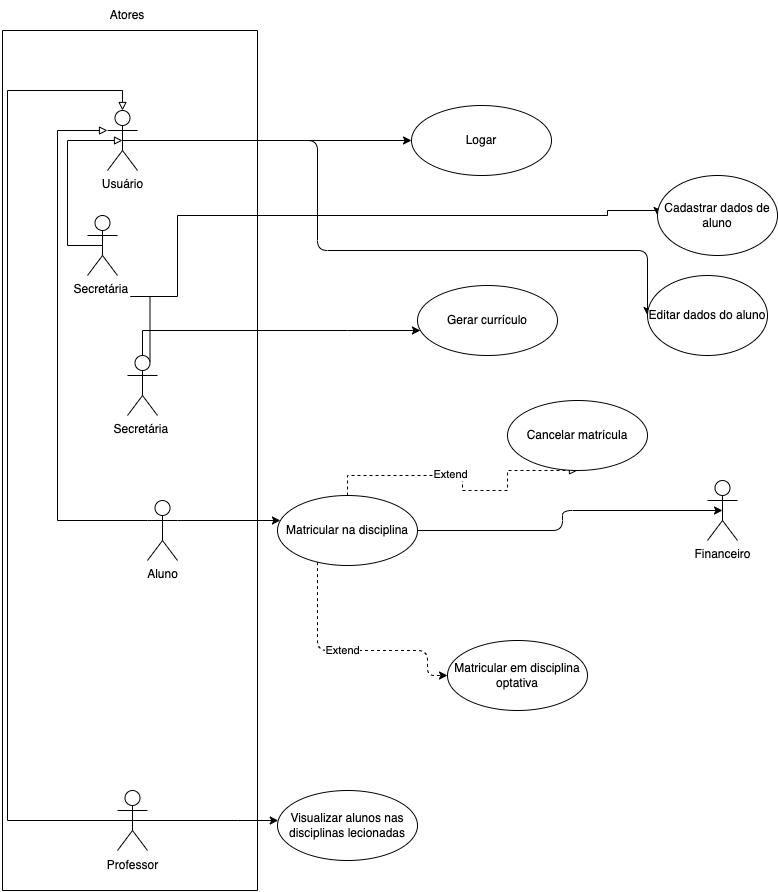

The diagram above was exported from draw.io. Its source (the exported page's mxGraphModel, read from the mxfile embedded in the PNG):
<mxGraphModel dx="1082" dy="1870" grid="1" gridSize="10" guides="1" tooltips="1" connect="1" arrows="1" fold="1" page="1" pageScale="1" pageWidth="827" pageHeight="1169" math="0" shadow="0">
  <root>
    <mxCell id="0" />
    <mxCell id="1" parent="0" />
    <mxCell id="Ttxp76rmqHFoTlr9PWYt-11" style="edgeStyle=orthogonalEdgeStyle;rounded=0;orthogonalLoop=1;jettySize=auto;html=1;exitX=0.5;exitY=0.5;exitDx=0;exitDy=0;exitPerimeter=0;" parent="1" source="Ttxp76rmqHFoTlr9PWYt-5" target="Ttxp76rmqHFoTlr9PWYt-6" edge="1">
      <mxGeometry relative="1" as="geometry">
        <Array as="points">
          <mxPoint x="350" y="140" />
          <mxPoint x="350" y="140" />
        </Array>
      </mxGeometry>
    </mxCell>
    <mxCell id="Ttxp76rmqHFoTlr9PWYt-16" style="edgeStyle=orthogonalEdgeStyle;rounded=0;orthogonalLoop=1;jettySize=auto;html=1;exitX=0.75;exitY=0.1;exitDx=0;exitDy=0;exitPerimeter=0;entryX=0;entryY=0.5;entryDx=0;entryDy=0;" parent="1" source="Ttxp76rmqHFoTlr9PWYt-5" target="Ttxp76rmqHFoTlr9PWYt-14" edge="1">
      <mxGeometry relative="1" as="geometry">
        <Array as="points">
          <mxPoint x="133" y="106" />
          <mxPoint x="180" y="106" />
          <mxPoint x="180" y="25" />
          <mxPoint x="610" y="25" />
          <mxPoint x="610" y="20" />
          <mxPoint x="640" y="20" />
        </Array>
      </mxGeometry>
    </mxCell>
    <mxCell id="Ttxp76rmqHFoTlr9PWYt-5" value="Secretária&amp;nbsp;" style="shape=umlActor;verticalLabelPosition=bottom;verticalAlign=top;html=1;" parent="1" vertex="1">
      <mxGeometry x="130" y="165" width="30" height="60" as="geometry" />
    </mxCell>
    <mxCell id="Ttxp76rmqHFoTlr9PWYt-6" value="Gerar currículo" style="ellipse;whiteSpace=wrap;html=1;" parent="1" vertex="1">
      <mxGeometry x="420" y="95" width="140" height="70" as="geometry" />
    </mxCell>
    <mxCell id="Ttxp76rmqHFoTlr9PWYt-14" value="Cadastrar dados de aluno" style="ellipse;whiteSpace=wrap;html=1;" parent="1" vertex="1">
      <mxGeometry x="660" y="-15" width="120" height="80" as="geometry" />
    </mxCell>
    <mxCell id="Ttxp76rmqHFoTlr9PWYt-23" style="edgeStyle=orthogonalEdgeStyle;rounded=0;orthogonalLoop=1;jettySize=auto;html=1;exitX=1;exitY=0.3333333333333333;exitDx=0;exitDy=0;exitPerimeter=0;" parent="1" source="Ttxp76rmqHFoTlr9PWYt-17" target="Ttxp76rmqHFoTlr9PWYt-22" edge="1">
      <mxGeometry relative="1" as="geometry">
        <Array as="points">
          <mxPoint x="300" y="330" />
          <mxPoint x="300" y="330" />
        </Array>
      </mxGeometry>
    </mxCell>
    <mxCell id="Ttxp76rmqHFoTlr9PWYt-56" style="edgeStyle=orthogonalEdgeStyle;rounded=0;orthogonalLoop=1;jettySize=auto;html=1;exitX=0;exitY=0.3333333333333333;exitDx=0;exitDy=0;exitPerimeter=0;entryX=0;entryY=0.3333333333333333;entryDx=0;entryDy=0;entryPerimeter=0;endArrow=block;endFill=0;" parent="1" source="Ttxp76rmqHFoTlr9PWYt-17" target="Ttxp76rmqHFoTlr9PWYt-42" edge="1">
      <mxGeometry relative="1" as="geometry">
        <Array as="points">
          <mxPoint x="60" y="330" />
          <mxPoint x="60" y="-60" />
        </Array>
      </mxGeometry>
    </mxCell>
    <mxCell id="Ttxp76rmqHFoTlr9PWYt-17" value="Aluno" style="shape=umlActor;verticalLabelPosition=bottom;verticalAlign=top;html=1;" parent="1" vertex="1">
      <mxGeometry x="150" y="310" width="30" height="60" as="geometry" />
    </mxCell>
    <mxCell id="Ttxp76rmqHFoTlr9PWYt-65" style="edgeStyle=orthogonalEdgeStyle;rounded=0;orthogonalLoop=1;jettySize=auto;html=1;exitX=0.5;exitY=0;exitDx=0;exitDy=0;entryX=0.5;entryY=1;entryDx=0;entryDy=0;endArrow=block;endFill=0;dashed=1;" parent="1" source="Ttxp76rmqHFoTlr9PWYt-22" target="Ttxp76rmqHFoTlr9PWYt-24" edge="1">
      <mxGeometry relative="1" as="geometry">
        <Array as="points">
          <mxPoint x="350" y="285" />
          <mxPoint x="465" y="285" />
          <mxPoint x="465" y="300" />
          <mxPoint x="510" y="300" />
          <mxPoint x="510" y="280" />
        </Array>
      </mxGeometry>
    </mxCell>
    <mxCell id="Ttxp76rmqHFoTlr9PWYt-66" value="Extend" style="edgeLabel;html=1;align=center;verticalAlign=middle;resizable=0;points=[];" parent="Ttxp76rmqHFoTlr9PWYt-65" connectable="0" vertex="1">
      <mxGeometry x="-0.1385" y="1" relative="1" as="geometry">
        <mxPoint as="offset" />
      </mxGeometry>
    </mxCell>
    <mxCell id="SGpF-v5JoDDVjetMsOBm-1" style="edgeStyle=orthogonalEdgeStyle;rounded=1;orthogonalLoop=1;jettySize=auto;html=1;entryX=0;entryY=0.5;entryDx=0;entryDy=0;dashed=1;" edge="1" parent="1" source="Ttxp76rmqHFoTlr9PWYt-22" target="Ttxp76rmqHFoTlr9PWYt-32">
      <mxGeometry relative="1" as="geometry">
        <Array as="points">
          <mxPoint x="320" y="460" />
          <mxPoint x="430" y="460" />
          <mxPoint x="430" y="485" />
        </Array>
      </mxGeometry>
    </mxCell>
    <mxCell id="SGpF-v5JoDDVjetMsOBm-2" value="Extend" style="edgeLabel;html=1;align=center;verticalAlign=middle;resizable=0;points=[];" vertex="1" connectable="0" parent="SGpF-v5JoDDVjetMsOBm-1">
      <mxGeometry x="-0.0765" y="1" relative="1" as="geometry">
        <mxPoint y="1" as="offset" />
      </mxGeometry>
    </mxCell>
    <mxCell id="SGpF-v5JoDDVjetMsOBm-3" style="edgeStyle=orthogonalEdgeStyle;rounded=1;orthogonalLoop=1;jettySize=auto;html=1;entryX=0.5;entryY=0.5;entryDx=0;entryDy=0;entryPerimeter=0;" edge="1" parent="1" source="Ttxp76rmqHFoTlr9PWYt-22" target="Ttxp76rmqHFoTlr9PWYt-27">
      <mxGeometry relative="1" as="geometry" />
    </mxCell>
    <mxCell id="Ttxp76rmqHFoTlr9PWYt-22" value="Matricular na disciplina" style="ellipse;whiteSpace=wrap;html=1;" parent="1" vertex="1">
      <mxGeometry x="280" y="305" width="140" height="70" as="geometry" />
    </mxCell>
    <mxCell id="Ttxp76rmqHFoTlr9PWYt-24" value="Cancelar matrícula" style="ellipse;whiteSpace=wrap;html=1;" parent="1" vertex="1">
      <mxGeometry x="510" y="210" width="140" height="70" as="geometry" />
    </mxCell>
    <mxCell id="Ttxp76rmqHFoTlr9PWYt-27" value="Financeiro" style="shape=umlActor;verticalLabelPosition=bottom;verticalAlign=top;html=1;" parent="1" vertex="1">
      <mxGeometry x="710" y="290" width="30" height="60" as="geometry" />
    </mxCell>
    <mxCell id="Ttxp76rmqHFoTlr9PWYt-32" value="Matricular em disciplina optativa" style="ellipse;whiteSpace=wrap;html=1;" parent="1" vertex="1">
      <mxGeometry x="450" y="450" width="140" height="70" as="geometry" />
    </mxCell>
    <mxCell id="Ttxp76rmqHFoTlr9PWYt-40" style="edgeStyle=orthogonalEdgeStyle;rounded=0;orthogonalLoop=1;jettySize=auto;html=1;exitX=0.5;exitY=0.5;exitDx=0;exitDy=0;exitPerimeter=0;" parent="1" source="Ttxp76rmqHFoTlr9PWYt-37" target="Ttxp76rmqHFoTlr9PWYt-39" edge="1">
      <mxGeometry relative="1" as="geometry">
        <Array as="points">
          <mxPoint x="240" y="630" />
          <mxPoint x="240" y="630" />
        </Array>
      </mxGeometry>
    </mxCell>
    <mxCell id="Ttxp76rmqHFoTlr9PWYt-59" style="edgeStyle=orthogonalEdgeStyle;rounded=0;orthogonalLoop=1;jettySize=auto;html=1;entryX=0.5;entryY=0;entryDx=0;entryDy=0;entryPerimeter=0;endArrow=block;endFill=0;exitX=0.5;exitY=0.5;exitDx=0;exitDy=0;exitPerimeter=0;" parent="1" source="Ttxp76rmqHFoTlr9PWYt-37" target="Ttxp76rmqHFoTlr9PWYt-42" edge="1">
      <mxGeometry relative="1" as="geometry">
        <Array as="points">
          <mxPoint x="10" y="630" />
          <mxPoint x="10" y="-100" />
          <mxPoint x="125" y="-100" />
        </Array>
      </mxGeometry>
    </mxCell>
    <mxCell id="Ttxp76rmqHFoTlr9PWYt-37" value="" style="shape=umlActor;verticalLabelPosition=bottom;verticalAlign=top;html=1;" parent="1" vertex="1">
      <mxGeometry x="120" y="600" width="30" height="60" as="geometry" />
    </mxCell>
    <mxCell id="Ttxp76rmqHFoTlr9PWYt-38" value="Professor" style="text;html=1;align=center;verticalAlign=middle;resizable=0;points=[];autosize=1;strokeColor=none;fillColor=none;" parent="1" vertex="1">
      <mxGeometry x="100" y="660" width="70" height="30" as="geometry" />
    </mxCell>
    <mxCell id="Ttxp76rmqHFoTlr9PWYt-39" value="Visualizar alunos nas disciplinas lecionadas" style="ellipse;whiteSpace=wrap;html=1;" parent="1" vertex="1">
      <mxGeometry x="280" y="600" width="140" height="70" as="geometry" />
    </mxCell>
    <mxCell id="Ttxp76rmqHFoTlr9PWYt-47" style="edgeStyle=orthogonalEdgeStyle;rounded=0;orthogonalLoop=1;jettySize=auto;html=1;exitX=0.5;exitY=0.5;exitDx=0;exitDy=0;exitPerimeter=0;" parent="1" source="Ttxp76rmqHFoTlr9PWYt-42" target="Ttxp76rmqHFoTlr9PWYt-43" edge="1">
      <mxGeometry relative="1" as="geometry" />
    </mxCell>
    <mxCell id="SGpF-v5JoDDVjetMsOBm-5" style="edgeStyle=orthogonalEdgeStyle;rounded=1;orthogonalLoop=1;jettySize=auto;html=1;entryX=0;entryY=0.5;entryDx=0;entryDy=0;" edge="1" parent="1" source="Ttxp76rmqHFoTlr9PWYt-42" target="SGpF-v5JoDDVjetMsOBm-4">
      <mxGeometry relative="1" as="geometry">
        <Array as="points">
          <mxPoint x="320" y="-50" />
          <mxPoint x="320" y="60" />
          <mxPoint x="650" y="60" />
        </Array>
      </mxGeometry>
    </mxCell>
    <mxCell id="Ttxp76rmqHFoTlr9PWYt-42" value="Usuário" style="shape=umlActor;verticalLabelPosition=bottom;verticalAlign=top;html=1;" parent="1" vertex="1">
      <mxGeometry x="110" y="-80" width="30" height="60" as="geometry" />
    </mxCell>
    <mxCell id="Ttxp76rmqHFoTlr9PWYt-43" value="Logar" style="ellipse;whiteSpace=wrap;html=1;" parent="1" vertex="1">
      <mxGeometry x="414" y="-85" width="140" height="70" as="geometry" />
    </mxCell>
    <mxCell id="SGpF-v5JoDDVjetMsOBm-4" value="Editar dados do aluno" style="ellipse;whiteSpace=wrap;html=1;" vertex="1" parent="1">
      <mxGeometry x="650" y="85" width="120" height="80" as="geometry" />
    </mxCell>
    <mxCell id="SGpF-v5JoDDVjetMsOBm-6" value="Secretária&amp;nbsp;" style="shape=umlActor;verticalLabelPosition=bottom;verticalAlign=top;html=1;" vertex="1" parent="1">
      <mxGeometry x="90" y="25" width="30" height="60" as="geometry" />
    </mxCell>
    <mxCell id="SGpF-v5JoDDVjetMsOBm-12" style="edgeStyle=orthogonalEdgeStyle;rounded=0;orthogonalLoop=1;jettySize=auto;html=1;exitX=0.5;exitY=0.5;exitDx=0;exitDy=0;exitPerimeter=0;entryX=0.5;entryY=0.5;entryDx=0;entryDy=0;entryPerimeter=0;endArrow=block;endFill=0;" edge="1" parent="1" source="SGpF-v5JoDDVjetMsOBm-6" target="Ttxp76rmqHFoTlr9PWYt-42">
      <mxGeometry relative="1" as="geometry">
        <Array as="points">
          <mxPoint x="70" y="55" />
          <mxPoint x="70" y="-50" />
        </Array>
        <mxPoint x="160" y="340" as="sourcePoint" />
        <mxPoint x="120" y="-50" as="targetPoint" />
      </mxGeometry>
    </mxCell>
    <mxCell id="SGpF-v5JoDDVjetMsOBm-14" value="" style="swimlane;startSize=0;" vertex="1" parent="1">
      <mxGeometry x="5" y="-160" width="255" height="860" as="geometry" />
    </mxCell>
    <mxCell id="SGpF-v5JoDDVjetMsOBm-15" value="Atores" style="text;html=1;strokeColor=none;fillColor=none;align=center;verticalAlign=middle;whiteSpace=wrap;rounded=0;" vertex="1" parent="1">
      <mxGeometry x="100" y="-190" width="60" height="30" as="geometry" />
    </mxCell>
  </root>
</mxGraphModel>